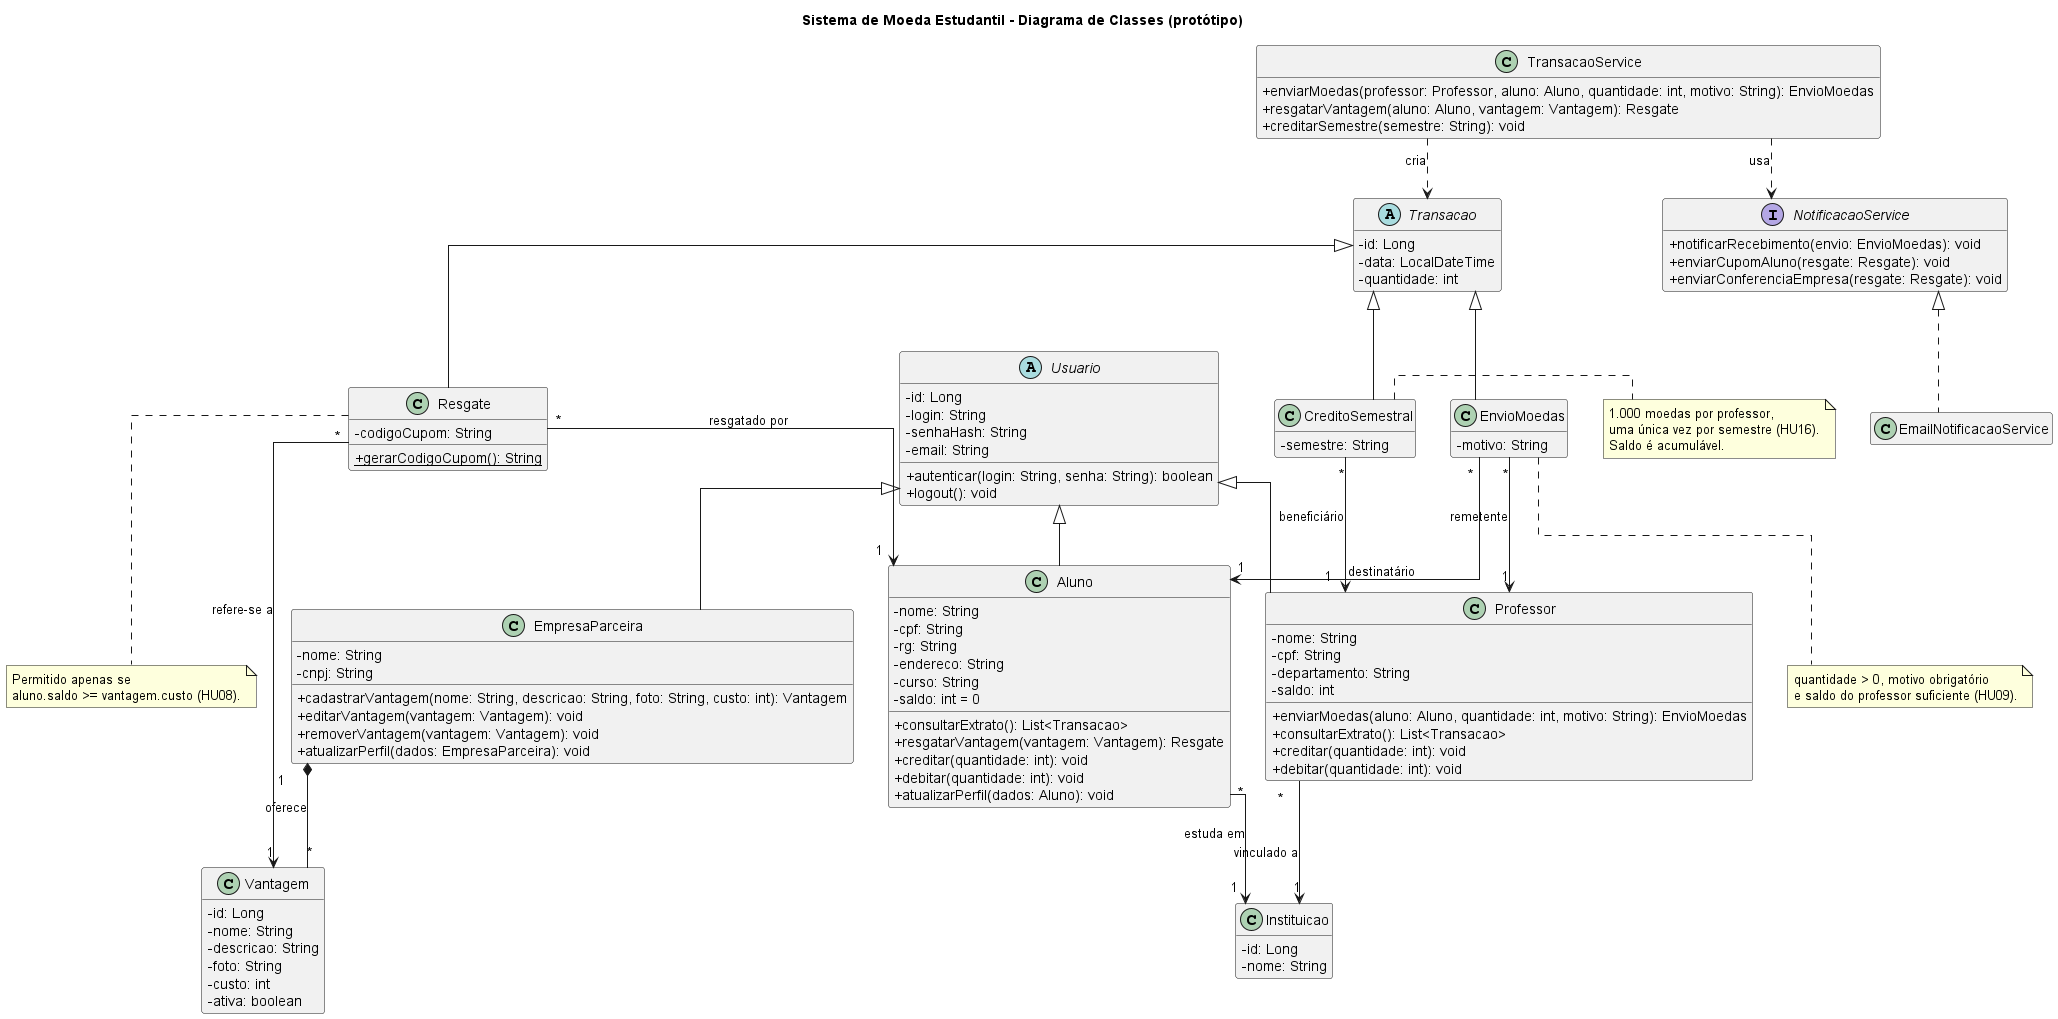

The diagram above was rendered by PlantUML. Its source (embedded in the PNG):
@startuml diagrama-de-classes
title Sistema de Moeda Estudantil - Diagrama de Classes (protótipo)

skinparam classAttributeIconSize 0
skinparam linetype ortho
hide empty members

' ===================== Autenticação =====================
abstract class Usuario {
  - id: Long
  - login: String
  - senhaHash: String
  - email: String
  + autenticar(login: String, senha: String): boolean
  + logout(): void
}

' ===================== Instituição =====================
class Instituicao {
  - id: Long
  - nome: String
}

' ===================== Aluno =====================
class Aluno {
  - nome: String
  - cpf: String
  - rg: String
  - endereco: String
  - curso: String
  - saldo: int = 0
  + consultarExtrato(): List<Transacao>
  + resgatarVantagem(vantagem: Vantagem): Resgate
  + creditar(quantidade: int): void
  + debitar(quantidade: int): void
  + atualizarPerfil(dados: Aluno): void
}

' ===================== Professor =====================
class Professor {
  - nome: String
  - cpf: String
  - departamento: String
  - saldo: int
  + enviarMoedas(aluno: Aluno, quantidade: int, motivo: String): EnvioMoedas
  + consultarExtrato(): List<Transacao>
  + creditar(quantidade: int): void
  + debitar(quantidade: int): void
}

' ===================== Empresa Parceira =====================
class EmpresaParceira {
  - nome: String
  - cnpj: String
  + cadastrarVantagem(nome: String, descricao: String, foto: String, custo: int): Vantagem
  + editarVantagem(vantagem: Vantagem): void
  + removerVantagem(vantagem: Vantagem): void
  + atualizarPerfil(dados: EmpresaParceira): void
}

class Vantagem {
  - id: Long
  - nome: String
  - descricao: String
  - foto: String
  - custo: int
  - ativa: boolean
}

' ===================== Transações =====================
abstract class Transacao {
  - id: Long
  - data: LocalDateTime
  - quantidade: int
}

class EnvioMoedas {
  - motivo: String
}

class Resgate {
  - codigoCupom: String
  + {static} gerarCodigoCupom(): String
}

class CreditoSemestral {
  - semestre: String
}

' ===================== Serviços =====================
class TransacaoService {
  + enviarMoedas(professor: Professor, aluno: Aluno, quantidade: int, motivo: String): EnvioMoedas
  + resgatarVantagem(aluno: Aluno, vantagem: Vantagem): Resgate
  + creditarSemestre(semestre: String): void
}

interface NotificacaoService {
  + notificarRecebimento(envio: EnvioMoedas): void
  + enviarCupomAluno(resgate: Resgate): void
  + enviarConferenciaEmpresa(resgate: Resgate): void
}

class EmailNotificacaoService

' ===================== Relacionamentos =====================
Usuario <|-- Aluno
Usuario <|-- Professor
Usuario <|-- EmpresaParceira

Transacao <|-- EnvioMoedas
Transacao <|-- Resgate
Transacao <|-- CreditoSemestral

Aluno "*" --> "1" Instituicao : estuda em
Professor "*" --> "1" Instituicao : vinculado a

EmpresaParceira "1" *-- "*" Vantagem : oferece

EnvioMoedas "*" --> "1" Professor : remetente
EnvioMoedas "*" --> "1" Aluno : destinatário

Resgate "*" --> "1" Aluno : resgatado por
Resgate "*" --> "1" Vantagem : refere-se a

CreditoSemestral "*" --> "1" Professor : beneficiário

NotificacaoService <|.. EmailNotificacaoService
TransacaoService ..> NotificacaoService : usa
TransacaoService ..> Transacao : cria

note right of CreditoSemestral
  1.000 moedas por professor,
  uma única vez por semestre (HU16).
  Saldo é acumulável.
end note

note bottom of Resgate
  Permitido apenas se
  aluno.saldo >= vantagem.custo (HU08).
end note

note bottom of EnvioMoedas
  quantidade > 0, motivo obrigatório
  e saldo do professor suficiente (HU09).
end note

@enduml